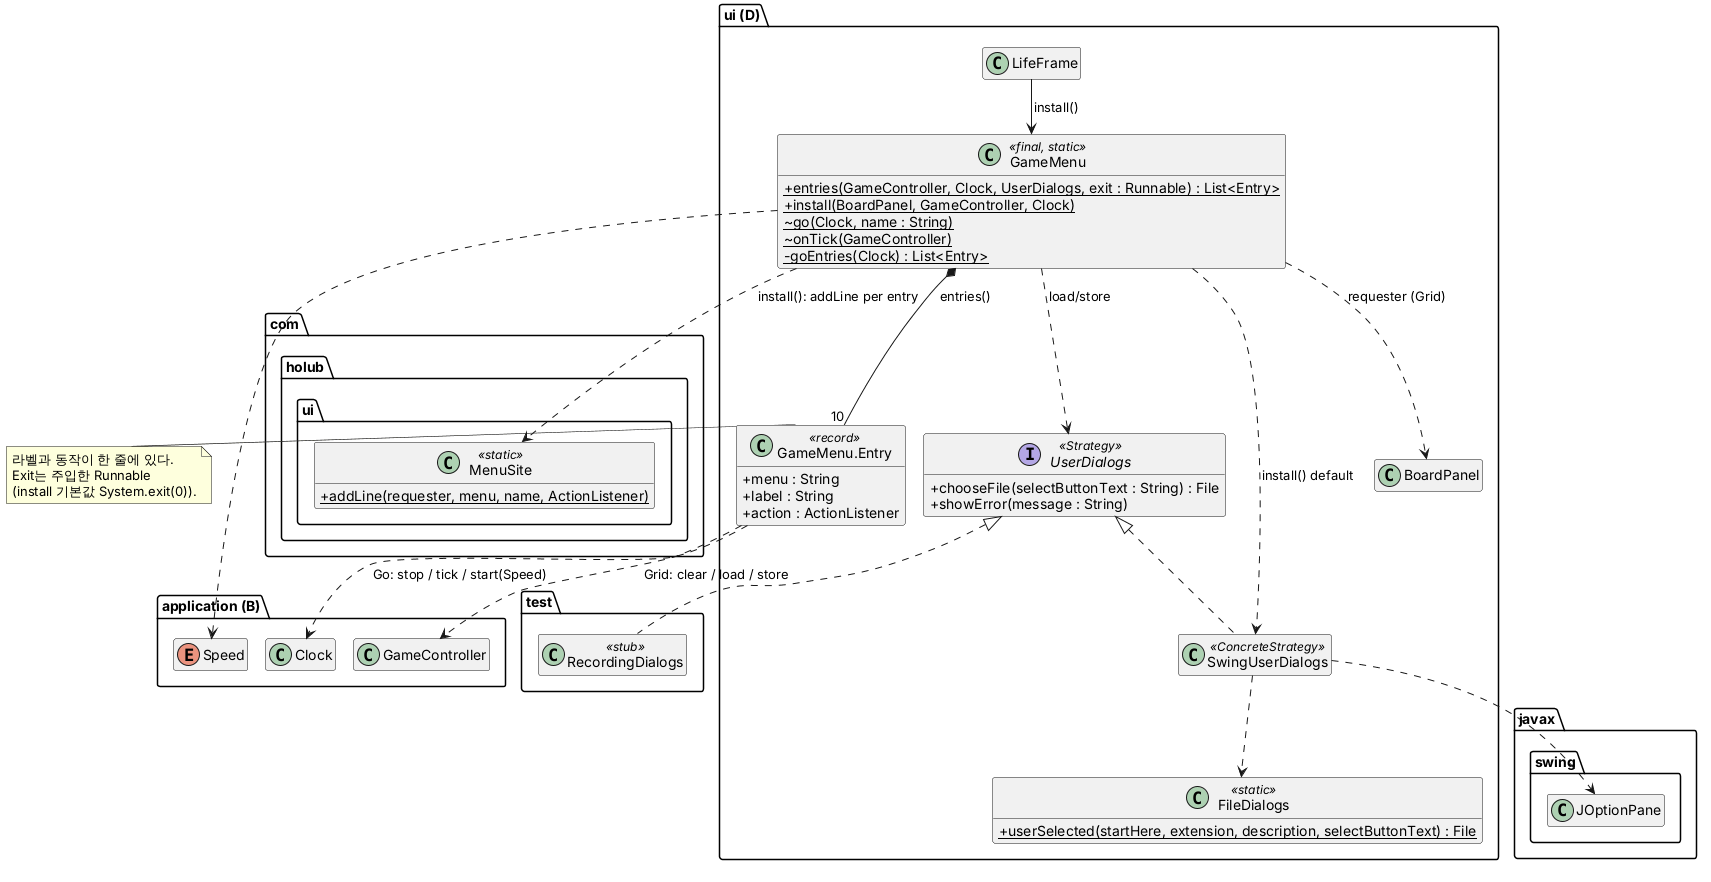

The diagram above was rendered by PlantUML. Its source (embedded in the PNG):
@startuml 005-after
' D 도메인 메뉴 연결 리팩토링 후 (#9, 결정 005·006)
skinparam classAttributeIconSize 0
hide empty members

package "ui (D)" {
  class GameMenu <<final, static>> {
    + {static} entries(GameController, Clock, UserDialogs, exit : Runnable) : List<Entry>
    + {static} install(BoardPanel, GameController, Clock)
    ~ {static} go(Clock, name : String)
    ~ {static} onTick(GameController)
    - {static} goEntries(Clock) : List<Entry>
  }
  class "GameMenu.Entry" as Entry <<record>> {
    + menu : String
    + label : String
    + action : ActionListener
  }
  interface UserDialogs <<Strategy>> {
    + chooseFile(selectButtonText : String) : File
    + showError(message : String)
  }
  class SwingUserDialogs <<ConcreteStrategy>>
  class FileDialogs <<static>> {
    + {static} userSelected(startHere, extension, description, selectButtonText) : File
  }
  class BoardPanel
  class LifeFrame
}

package "com.holub.ui" {
  class MenuSite <<static>> {
    + {static} addLine(requester, menu, name, ActionListener)
  }
}

package "application (B)" {
  class Clock
  class GameController
  enum Speed
}

package "javax.swing" {
  class JOptionPane
}

package "test" {
  class RecordingDialogs <<stub>>
}

LifeFrame --> GameMenu : install()
GameMenu *-- "10" Entry : entries()
GameMenu ..> UserDialogs : load/store
GameMenu ..> MenuSite : install(): addLine per entry
GameMenu ..> SwingUserDialogs : install() default
UserDialogs <|.. SwingUserDialogs
UserDialogs <|.. RecordingDialogs
SwingUserDialogs ..> FileDialogs
SwingUserDialogs ..> JOptionPane
Entry ..> Clock : Go: stop / tick / start(Speed)
Entry ..> GameController : Grid: clear / load / store
GameMenu ..> Speed
GameMenu ..> BoardPanel : requester (Grid)

note right of Entry
  라벨과 동작이 한 줄에 있다.
  Exit는 주입한 Runnable
  (install 기본값 System.exit(0)).
end note
@enduml